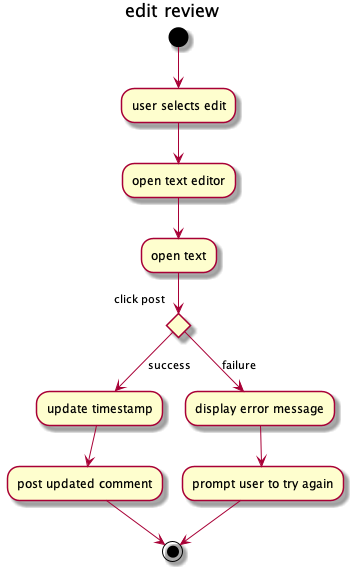

The diagram above was rendered by PlantUML. Its source (embedded in the PNG):
@startuml sample1

title edit review
(*)-->"user selects edit"
-->"open text editor"
-->"open text"

-->if "click post" then
-->[success]"update timestamp"
-->"post updated comment"
-->(*)

else

-->[failure]"display error message"
-->"prompt user to try again"
-->(*)

endif

@enduml